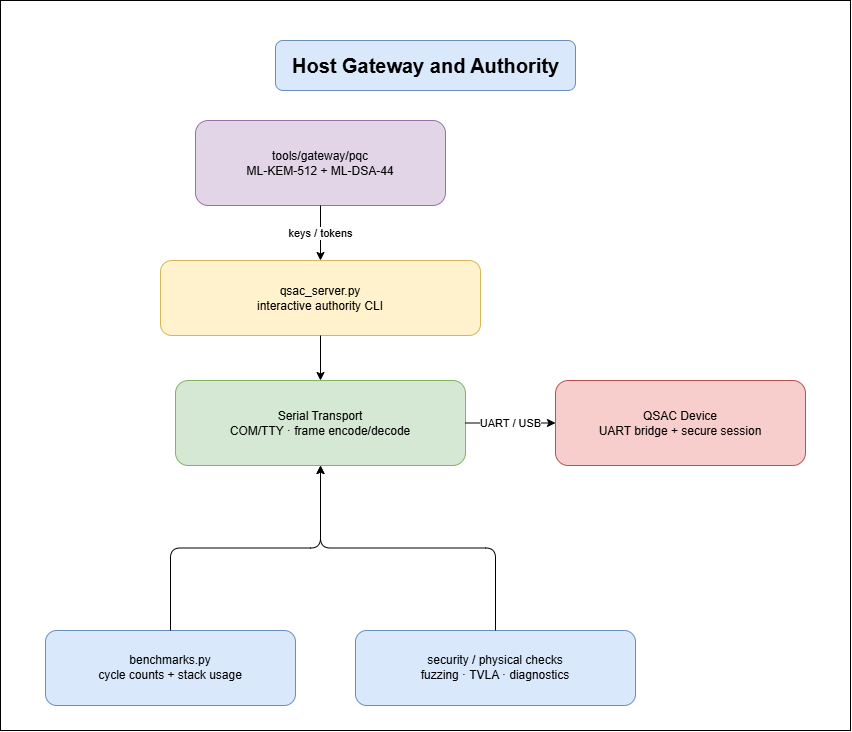

The diagram above was exported from draw.io. Its source (the exported page's mxGraphModel, read from the mxfile embedded in the PNG):
<mxGraphModel dx="1821" dy="1341" grid="1" gridSize="10" guides="1" tooltips="1" connect="1" arrows="1" fold="1" page="1" pageScale="1" pageWidth="850" pageHeight="1100" math="0" shadow="0" adaptiveColors="auto">
  <root>
    <mxCell id="0" />
    <mxCell id="1" parent="0" />
    <mxCell id="q0hzQALpGtyOpbVMTEzt-1" parent="1" style="rounded=0;whiteSpace=wrap;html=1;" value="" vertex="1">
      <mxGeometry height="730" width="850" as="geometry" />
    </mxCell>
    <mxCell id="t" parent="1" style="html=1;fontStyle=1;fontSize=20;align=center;rounded=1;fillColor=#dae8fc;strokeColor=#6c8ebf;" value="Host Gateway and Authority" vertex="1">
      <mxGeometry height="50" width="300" x="275" y="40" as="geometry" />
    </mxCell>
    <mxCell id="cli" parent="1" style="html=1;whiteSpace=wrap;rounded=1;fillColor=#fff2cc;strokeColor=#d6b656;" value="qsac_server.py&#10;interactive authority CLI" vertex="1">
      <mxGeometry height="75" width="320" x="160" y="260" as="geometry" />
    </mxCell>
    <mxCell id="pqc" parent="1" style="html=1;whiteSpace=wrap;rounded=1;fillColor=#e1d5e7;strokeColor=#9673a6;" value="tools/gateway/pqc&#10;ML-KEM-512 + ML-DSA-44" vertex="1">
      <mxGeometry height="85" width="250" x="195" y="120" as="geometry" />
    </mxCell>
    <mxCell id="transport" parent="1" style="html=1;whiteSpace=wrap;rounded=1;fillColor=#d5e8d4;strokeColor=#82b366;" value="Serial Transport&#10;COM/TTY · frame encode/decode" vertex="1">
      <mxGeometry height="85" width="290" x="175" y="380" as="geometry" />
    </mxCell>
    <mxCell id="device" parent="1" style="html=1;whiteSpace=wrap;rounded=1;fillColor=#f8cecc;strokeColor=#b85450;" value="QSAC Device&#10;UART bridge + secure session" vertex="1">
      <mxGeometry height="85" width="250" x="555" y="380" as="geometry" />
    </mxCell>
    <mxCell id="bench" parent="1" style="html=1;whiteSpace=wrap;rounded=1;fillColor=#dae8fc;strokeColor=#6c8ebf;" value="benchmarks.py&#10;cycle counts + stack usage" vertex="1">
      <mxGeometry height="75" width="250" x="45" y="630" as="geometry" />
    </mxCell>
    <mxCell id="sec" parent="1" style="html=1;whiteSpace=wrap;rounded=1;fillColor=#dae8fc;strokeColor=#6c8ebf;" value="security / physical checks&#10;fuzzing · TVLA · diagnostics" vertex="1">
      <mxGeometry height="75" width="280" x="355" y="630" as="geometry" />
    </mxCell>
    <mxCell id="e1" edge="1" parent="1" source="cli" style="html=1;edgeStyle=orthogonalEdgeStyle;" target="transport">
      <mxGeometry relative="1" as="geometry" />
    </mxCell>
    <mxCell id="e2" edge="1" parent="1" source="pqc" style="html=1;edgeStyle=orthogonalEdgeStyle;" target="cli" value="keys / tokens">
      <mxGeometry relative="1" as="geometry" />
    </mxCell>
    <mxCell id="e3" edge="1" parent="1" source="transport" style="html=1;edgeStyle=orthogonalEdgeStyle;" target="device" value="UART / USB">
      <mxGeometry relative="1" as="geometry" />
    </mxCell>
    <mxCell id="e4" edge="1" parent="1" source="bench" style="html=1;edgeStyle=orthogonalEdgeStyle;" target="transport">
      <mxGeometry relative="1" as="geometry" />
    </mxCell>
    <mxCell id="e5" edge="1" parent="1" source="sec" style="html=1;edgeStyle=orthogonalEdgeStyle;" target="transport">
      <mxGeometry relative="1" as="geometry" />
    </mxCell>
  </root>
</mxGraphModel>